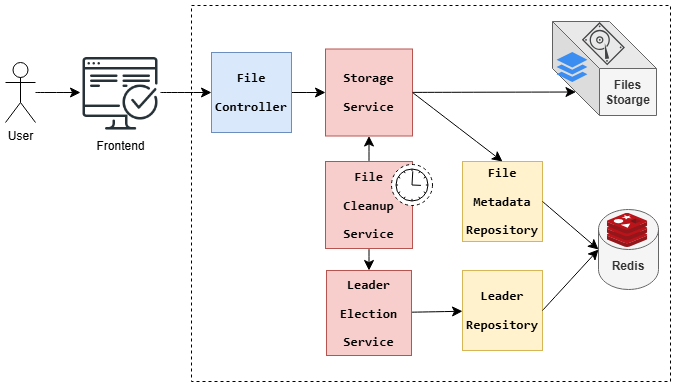

The diagram above was exported from draw.io. Its source (the exported page's mxGraphModel, read from the mxfile embedded in the PNG):
<mxGraphModel dx="924" dy="452" grid="0" gridSize="10" guides="1" tooltips="1" connect="1" arrows="1" fold="1" page="0" pageScale="1" pageWidth="850" pageHeight="1100" math="0" shadow="0">
  <root>
    <mxCell id="0" />
    <mxCell id="1" parent="0" />
    <mxCell id="RnOZYj6mzrvADnsV6G9_-47" value="" style="rounded=0;whiteSpace=wrap;html=1;dashed=1;fillColor=none;" vertex="1" parent="1">
      <mxGeometry x="41" y="28" width="479" height="376" as="geometry" />
    </mxCell>
    <mxCell id="RnOZYj6mzrvADnsV6G9_-42" style="edgeStyle=none;curved=1;rounded=0;orthogonalLoop=1;jettySize=auto;html=1;fontSize=12;startSize=8;endSize=8;" edge="1" parent="1" source="RnOZYj6mzrvADnsV6G9_-1" target="RnOZYj6mzrvADnsV6G9_-38">
      <mxGeometry relative="1" as="geometry" />
    </mxCell>
    <mxCell id="RnOZYj6mzrvADnsV6G9_-1" value="User" style="shape=umlActor;verticalLabelPosition=bottom;verticalAlign=top;html=1;outlineConnect=0;" vertex="1" parent="1">
      <mxGeometry x="-145" y="85" width="30" height="60" as="geometry" />
    </mxCell>
    <mxCell id="RnOZYj6mzrvADnsV6G9_-14" style="edgeStyle=none;curved=1;rounded=0;orthogonalLoop=1;jettySize=auto;html=1;entryX=0;entryY=0.5;entryDx=0;entryDy=0;fontSize=12;startSize=8;endSize=8;exitX=1;exitY=0.5;exitDx=0;exitDy=0;" edge="1" parent="1" source="RnOZYj6mzrvADnsV6G9_-2" target="RnOZYj6mzrvADnsV6G9_-8">
      <mxGeometry relative="1" as="geometry" />
    </mxCell>
    <mxCell id="RnOZYj6mzrvADnsV6G9_-2" value="&lt;div style=&quot;color: rgb(8, 8, 8);&quot;&gt;&lt;pre style=&quot;font-family:'JetBrains Mono',monospace;font-size:9.8pt;&quot;&gt;&lt;span style=&quot;color:#000000;&quot;&gt;File&lt;/span&gt;&lt;/pre&gt;&lt;pre style=&quot;font-family:'JetBrains Mono',monospace;font-size:9.8pt;&quot;&gt;&lt;span style=&quot;color:#000000;&quot;&gt;Controller&lt;/span&gt;&lt;/pre&gt;&lt;/div&gt;" style="whiteSpace=wrap;html=1;aspect=fixed;fillColor=#dae8fc;strokeColor=#6c8ebf;fontStyle=1" vertex="1" parent="1">
      <mxGeometry x="61" y="75" width="80" height="80" as="geometry" />
    </mxCell>
    <mxCell id="RnOZYj6mzrvADnsV6G9_-22" style="edgeStyle=none;curved=1;rounded=0;orthogonalLoop=1;jettySize=auto;html=1;exitX=0.5;exitY=1;exitDx=0;exitDy=0;fontSize=12;startSize=8;endSize=8;" edge="1" parent="1" source="RnOZYj6mzrvADnsV6G9_-3" target="RnOZYj6mzrvADnsV6G9_-7">
      <mxGeometry relative="1" as="geometry" />
    </mxCell>
    <mxCell id="RnOZYj6mzrvADnsV6G9_-24" style="edgeStyle=none;curved=1;rounded=0;orthogonalLoop=1;jettySize=auto;html=1;entryX=0.5;entryY=1;entryDx=0;entryDy=0;fontSize=12;startSize=8;endSize=8;" edge="1" parent="1" source="RnOZYj6mzrvADnsV6G9_-3" target="RnOZYj6mzrvADnsV6G9_-8">
      <mxGeometry relative="1" as="geometry" />
    </mxCell>
    <mxCell id="RnOZYj6mzrvADnsV6G9_-3" value="&lt;div style=&quot;color: rgb(8, 8, 8);&quot;&gt;&lt;pre style=&quot;font-family:'JetBrains Mono',monospace;font-size:9.8pt;&quot;&gt;&lt;pre style=&quot;font-family:'JetBrains Mono',monospace;font-size:9.8pt;&quot;&gt;File&lt;/pre&gt;&lt;pre style=&quot;font-family:'JetBrains Mono',monospace;font-size:9.8pt;&quot;&gt;Cleanup&lt;/pre&gt;&lt;pre style=&quot;font-family:'JetBrains Mono',monospace;font-size:9.8pt;&quot;&gt;&lt;span style=&quot;color: rgb(0, 0, 0); font-size: 9.8pt; background-color: initial; white-space: normal;&quot;&gt;Service&lt;/span&gt;&lt;/pre&gt;&lt;/pre&gt;&lt;/div&gt;" style="whiteSpace=wrap;html=1;aspect=fixed;fillColor=#f8cecc;strokeColor=#b85450;fontStyle=1" vertex="1" parent="1">
      <mxGeometry x="175" y="184" width="87" height="87" as="geometry" />
    </mxCell>
    <mxCell id="RnOZYj6mzrvADnsV6G9_-4" value="&lt;div style=&quot;color: rgb(8, 8, 8);&quot;&gt;&lt;pre style=&quot;font-family:'JetBrains Mono',monospace;font-size:9.8pt;&quot;&gt;&lt;pre style=&quot;font-family:'JetBrains Mono',monospace;font-size:9.8pt;&quot;&gt;&lt;div&gt;&lt;pre style=&quot;font-family:'JetBrains Mono',monospace;font-size:9.8pt;&quot;&gt;&lt;span style=&quot;color:#000000;&quot;&gt;File&lt;/span&gt;&lt;/pre&gt;&lt;pre style=&quot;font-family:'JetBrains Mono',monospace;font-size:9.8pt;&quot;&gt;&lt;span style=&quot;color:#000000;&quot;&gt;Metadata&lt;/span&gt;&lt;/pre&gt;&lt;pre style=&quot;font-family:'JetBrains Mono',monospace;font-size:9.8pt;&quot;&gt;&lt;span style=&quot;color:#000000;&quot;&gt;Repository&lt;/span&gt;&lt;/pre&gt;&lt;/div&gt;&lt;/pre&gt;&lt;/pre&gt;&lt;/div&gt;" style="whiteSpace=wrap;html=1;aspect=fixed;fillColor=#fff2cc;strokeColor=#d6b656;fontStyle=1" vertex="1" parent="1">
      <mxGeometry x="312" y="184" width="80" height="80" as="geometry" />
    </mxCell>
    <mxCell id="RnOZYj6mzrvADnsV6G9_-5" value="&lt;div style=&quot;color: rgb(8, 8, 8);&quot;&gt;&lt;pre style=&quot;font-family:'JetBrains Mono',monospace;font-size:9.8pt;&quot;&gt;&lt;pre style=&quot;font-family:'JetBrains Mono',monospace;font-size:9.8pt;&quot;&gt;&lt;pre style=&quot;font-family:'JetBrains Mono',monospace;font-size:9.8pt;&quot;&gt;&lt;div&gt;&lt;pre style=&quot;font-family:'JetBrains Mono',monospace;font-size:9.8pt;&quot;&gt;&lt;span style=&quot;color:#000000;&quot;&gt;Leader&lt;/span&gt;&lt;/pre&gt;&lt;/div&gt;&lt;/pre&gt;&lt;pre style=&quot;font-family:'JetBrains Mono',monospace;font-size:9.8pt;&quot;&gt;&lt;span style=&quot;color:#000000;&quot;&gt;Repository&lt;/span&gt;&lt;/pre&gt;&lt;/pre&gt;&lt;/pre&gt;&lt;/div&gt;" style="whiteSpace=wrap;html=1;aspect=fixed;fillColor=#fff2cc;strokeColor=#d6b656;fontStyle=1" vertex="1" parent="1">
      <mxGeometry x="312" y="293" width="80" height="80" as="geometry" />
    </mxCell>
    <mxCell id="RnOZYj6mzrvADnsV6G9_-6" value="Redis" style="shape=cylinder3;whiteSpace=wrap;html=1;boundedLbl=1;backgroundOutline=1;size=20;fillColor=#f5f5f5;fontColor=#333333;strokeColor=#666666;fontStyle=1" vertex="1" parent="1">
      <mxGeometry x="448" y="232" width="60" height="80" as="geometry" />
    </mxCell>
    <mxCell id="RnOZYj6mzrvADnsV6G9_-19" style="edgeStyle=none;curved=1;rounded=0;orthogonalLoop=1;jettySize=auto;html=1;fontSize=12;startSize=8;endSize=8;" edge="1" parent="1" source="RnOZYj6mzrvADnsV6G9_-7" target="RnOZYj6mzrvADnsV6G9_-5">
      <mxGeometry relative="1" as="geometry" />
    </mxCell>
    <mxCell id="RnOZYj6mzrvADnsV6G9_-7" value="&lt;div style=&quot;color: rgb(8, 8, 8);&quot;&gt;&lt;pre style=&quot;font-family:'JetBrains Mono',monospace;font-size:9.8pt;&quot;&gt;&lt;pre style=&quot;font-family:'JetBrains Mono',monospace;font-size:9.8pt;&quot;&gt;&lt;div&gt;&lt;pre style=&quot;font-family:'JetBrains Mono',monospace;font-size:9.8pt;&quot;&gt;&lt;span style=&quot;color:#000000;&quot;&gt;Leader&lt;/span&gt;&lt;/pre&gt;&lt;pre style=&quot;font-family:'JetBrains Mono',monospace;font-size:9.8pt;&quot;&gt;&lt;span style=&quot;color:#000000;&quot;&gt;Election&lt;/span&gt;&lt;/pre&gt;&lt;/div&gt;&lt;/pre&gt;&lt;pre style=&quot;font-family:'JetBrains Mono',monospace;font-size:9.8pt;&quot;&gt;&lt;span style=&quot;color:#000000;&quot;&gt;Service&lt;/span&gt;&lt;/pre&gt;&lt;/pre&gt;&lt;/div&gt;" style="whiteSpace=wrap;html=1;aspect=fixed;fillColor=#f8cecc;strokeColor=#b85450;fontStyle=1" vertex="1" parent="1">
      <mxGeometry x="176" y="293" width="85" height="85" as="geometry" />
    </mxCell>
    <mxCell id="RnOZYj6mzrvADnsV6G9_-15" style="edgeStyle=none;curved=1;rounded=0;orthogonalLoop=1;jettySize=auto;html=1;entryX=0.5;entryY=0;entryDx=0;entryDy=0;fontSize=12;startSize=8;endSize=8;exitX=1;exitY=0.5;exitDx=0;exitDy=0;" edge="1" parent="1" source="RnOZYj6mzrvADnsV6G9_-8" target="RnOZYj6mzrvADnsV6G9_-4">
      <mxGeometry relative="1" as="geometry" />
    </mxCell>
    <mxCell id="RnOZYj6mzrvADnsV6G9_-8" value="&lt;div style=&quot;color: rgb(8, 8, 8);&quot;&gt;&lt;pre style=&quot;font-family:'JetBrains Mono',monospace;font-size:9.8pt;&quot;&gt;&lt;div&gt;&lt;pre style=&quot;font-family:'JetBrains Mono',monospace;font-size:9.8pt;&quot;&gt;&lt;span style=&quot;color:#000000;&quot;&gt;Storage&lt;/span&gt;&lt;/pre&gt;&lt;pre style=&quot;font-family:'JetBrains Mono',monospace;font-size:9.8pt;&quot;&gt;&lt;span style=&quot;color:#000000;&quot;&gt;Service&lt;/span&gt;&lt;/pre&gt;&lt;/div&gt;&lt;/pre&gt;&lt;/div&gt;" style="whiteSpace=wrap;html=1;aspect=fixed;fillColor=#f8cecc;strokeColor=#b85450;fontStyle=1" vertex="1" parent="1">
      <mxGeometry x="175" y="71.5" width="87" height="87" as="geometry" />
    </mxCell>
    <mxCell id="RnOZYj6mzrvADnsV6G9_-16" style="edgeStyle=none;curved=1;rounded=0;orthogonalLoop=1;jettySize=auto;html=1;entryX=0;entryY=0.5;entryDx=0;entryDy=0;entryPerimeter=0;fontSize=12;startSize=8;endSize=8;exitX=1;exitY=0.5;exitDx=0;exitDy=0;" edge="1" parent="1" source="RnOZYj6mzrvADnsV6G9_-4" target="RnOZYj6mzrvADnsV6G9_-6">
      <mxGeometry relative="1" as="geometry" />
    </mxCell>
    <mxCell id="RnOZYj6mzrvADnsV6G9_-18" style="edgeStyle=none;curved=1;rounded=0;orthogonalLoop=1;jettySize=auto;html=1;entryX=0;entryY=0.5;entryDx=0;entryDy=0;entryPerimeter=0;fontSize=12;startSize=8;endSize=8;exitX=1;exitY=0.5;exitDx=0;exitDy=0;" edge="1" parent="1" source="RnOZYj6mzrvADnsV6G9_-5" target="RnOZYj6mzrvADnsV6G9_-6">
      <mxGeometry relative="1" as="geometry" />
    </mxCell>
    <mxCell id="RnOZYj6mzrvADnsV6G9_-32" style="edgeStyle=none;curved=1;rounded=0;orthogonalLoop=1;jettySize=auto;html=1;entryX=0;entryY=0;entryDx=23.5;entryDy=70.5;entryPerimeter=0;fontSize=12;startSize=8;endSize=8;" edge="1" parent="1" source="RnOZYj6mzrvADnsV6G9_-8" target="RnOZYj6mzrvADnsV6G9_-43">
      <mxGeometry relative="1" as="geometry">
        <mxPoint x="408" y="17.700000000000045" as="targetPoint" />
      </mxGeometry>
    </mxCell>
    <mxCell id="RnOZYj6mzrvADnsV6G9_-34" value="" style="points=[[0.145,0.145,0],[0.5,0,0],[0.855,0.145,0],[1,0.5,0],[0.855,0.855,0],[0.5,1,0],[0.145,0.855,0],[0,0.5,0]];shape=mxgraph.bpmn.event;html=1;verticalLabelPosition=bottom;labelBackgroundColor=#ffffff;verticalAlign=top;align=center;perimeter=ellipsePerimeter;outlineConnect=0;aspect=fixed;outline=eventNonint;symbol=timer;" vertex="1" parent="1">
      <mxGeometry x="241" y="187" width="41" height="41" as="geometry" />
    </mxCell>
    <mxCell id="RnOZYj6mzrvADnsV6G9_-41" style="edgeStyle=none;curved=1;rounded=0;orthogonalLoop=1;jettySize=auto;html=1;entryX=0;entryY=0.5;entryDx=0;entryDy=0;fontSize=12;startSize=8;endSize=8;" edge="1" parent="1" source="RnOZYj6mzrvADnsV6G9_-38" target="RnOZYj6mzrvADnsV6G9_-2">
      <mxGeometry relative="1" as="geometry" />
    </mxCell>
    <mxCell id="RnOZYj6mzrvADnsV6G9_-38" value="Frontend" style="shape=image;html=1;verticalAlign=top;verticalLabelPosition=bottom;labelBackgroundColor=#ffffff;imageAspect=0;aspect=fixed;image=https://cdn1.iconfinder.com/data/icons/seo-and-web-development-6/32/development_computer_website_check_result-128.png" vertex="1" parent="1">
      <mxGeometry x="-70" y="75" width="80" height="80" as="geometry" />
    </mxCell>
    <mxCell id="RnOZYj6mzrvADnsV6G9_-43" value="&lt;b&gt;Files&lt;/b&gt;&lt;div&gt;&lt;b style=&quot;background-color: initial;&quot;&gt;Stoarge&lt;/b&gt;&lt;/div&gt;" style="shape=cube;whiteSpace=wrap;html=1;boundedLbl=1;backgroundOutline=1;darkOpacity=0.05;darkOpacity2=0.1;size=47;fillColor=#f5f5f5;fontColor=#333333;strokeColor=#666666;" vertex="1" parent="1">
      <mxGeometry x="402" y="44" width="104" height="94" as="geometry" />
    </mxCell>
    <mxCell id="RnOZYj6mzrvADnsV6G9_-46" value="" style="sketch=0;pointerEvents=1;shadow=0;dashed=0;html=1;strokeColor=none;fillColor=#434445;aspect=fixed;labelPosition=center;verticalLabelPosition=bottom;verticalAlign=top;align=center;outlineConnect=0;shape=mxgraph.vvd.disk;rotation=-45;" vertex="1" parent="1">
      <mxGeometry x="440.34" y="48.24" width="25.11" height="35.87" as="geometry" />
    </mxCell>
    <mxCell id="RnOZYj6mzrvADnsV6G9_-48" value="" style="image;sketch=0;aspect=fixed;html=1;points=[];align=center;fontSize=12;image=img/lib/mscae/Cache_Redis_Product.svg;" vertex="1" parent="1">
      <mxGeometry x="456.76" y="236" width="40.48" height="34" as="geometry" />
    </mxCell>
    <mxCell id="RnOZYj6mzrvADnsV6G9_-49" value="" style="sketch=0;html=1;aspect=fixed;strokeColor=none;shadow=0;fillColor=#3B8DF1;verticalAlign=top;labelPosition=center;verticalLabelPosition=bottom;shape=mxgraph.gcp2.files" vertex="1" parent="1">
      <mxGeometry x="406" y="74.5" width="30.93" height="30" as="geometry" />
    </mxCell>
  </root>
</mxGraphModel>